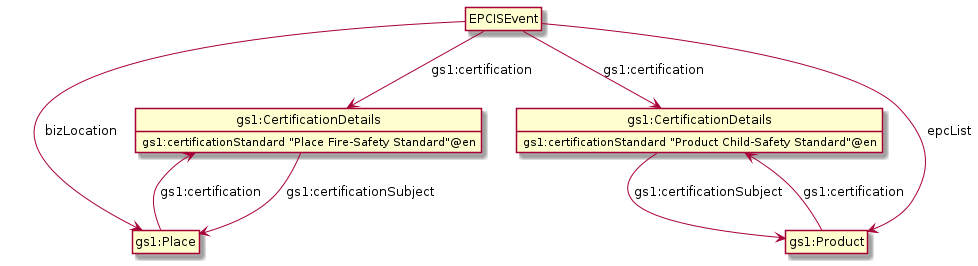

The diagram above was rendered by PlantUML. Its source (embedded in the PNG):
@startuml
hide empty attributes
hide empty methods
hide circle

class CertificationDetails1 as "gs1:CertificationDetails"
class CertificationDetails2 as "gs1:CertificationDetails"
class Place as "gs1:Place"
class Product as "gs1:Product"

EPCISEvent --> CertificationDetails1 : gs1:certification
EPCISEvent --> CertificationDetails2 : gs1:certification
EPCISEvent --> Place : bizLocation
EPCISEvent --> Product : epcList 
CertificationDetails1 --> Place : gs1:certificationSubject
CertificationDetails1 <-- Place : gs1:certification
CertificationDetails2 --> Product : gs1:certificationSubject
CertificationDetails2 <-- Product : gs1:certification

CertificationDetails1 : gs1:certificationStandard "Place Fire-Safety Standard"@en
CertificationDetails2 : gs1:certificationStandard "Product Child-Safety Standard"@en

@enduml